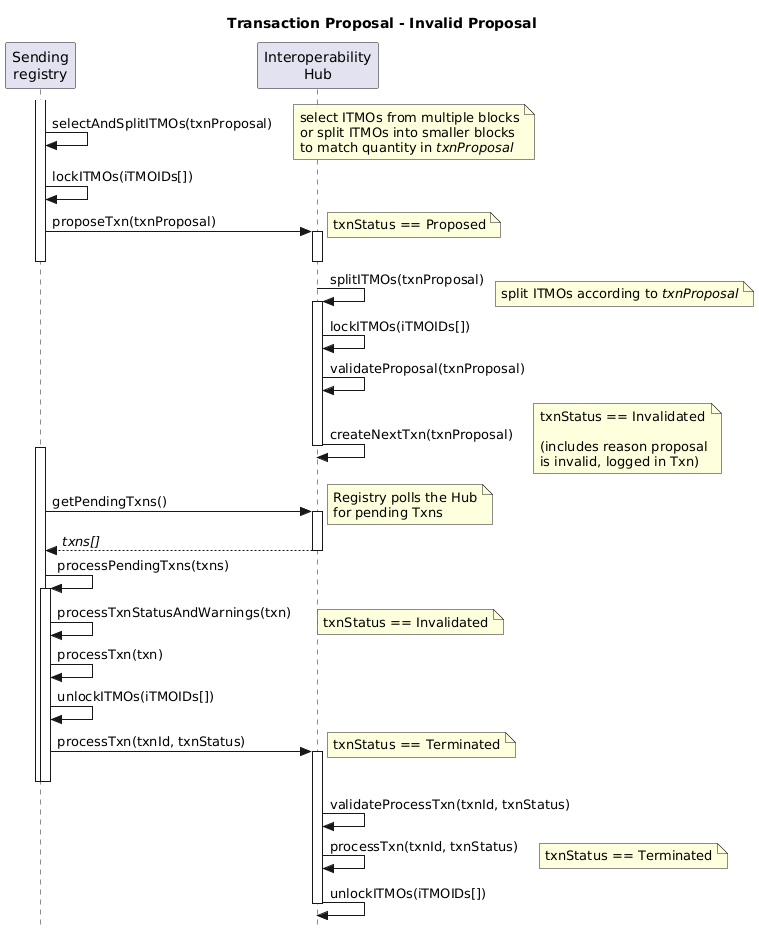

The diagram above was rendered by PlantUML. Its source (embedded in the PNG):
@startuml TxnProposal_Invalid_Sequence

title Transaction Proposal - Invalid Proposal

skinparam style strictuml

participant "Sending\nregistry" as Sender
participant "Interoperability\nHub" as Hub

activate Sender
Sender -> Sender: selectAndSplitITMOs(txnProposal)
note right: select ITMOs from multiple blocks\nor split ITMOs into smaller blocks\nto match quantity in //txnProposal//


Sender -> Sender: lockITMOs(iTMOIDs[])
Sender -> Hub++ : proposeTxn(txnProposal)
note right: txnStatus == Proposed
deactivate Sender
deactivate Hub

Hub -> Hub++: splitITMOs(txnProposal)
note right: split ITMOs according to //txnProposal//
Hub -> Hub: lockITMOs(iTMOIDs[])
Hub -> Hub: validateProposal(txnProposal)
Hub -> Hub--: createNextTxn(txnProposal)
note right: txnStatus == Invalidated\n\n(includes reason proposal\nis invalid, logged in Txn)

activate Sender
Sender -> Hub++ : getPendingTxns()
note right: Registry polls the Hub\nfor pending Txns

Sender <-- Hub: //txns[]//
deactivate Hub

Sender -> Sender: processPendingTxns(txns)
activate Sender
Sender -> Sender: processTxnStatusAndWarnings(txn)
note right: txnStatus == Invalidated

Sender -> Sender: processTxn(txn)
Sender -> Sender: unlockITMOs(iTMOIDs[])

Sender -> Hub++: processTxn(txnId, txnStatus)
note right: txnStatus == Terminated
deactivate Sender
deactivate Sender
Hub -> Hub: validateProcessTxn(txnId, txnStatus)
Hub -> Hub: processTxn(txnId, txnStatus)
note right: txnStatus == Terminated
Hub -> Hub--: unlockITMOs(iTMOIDs[])

@enduml